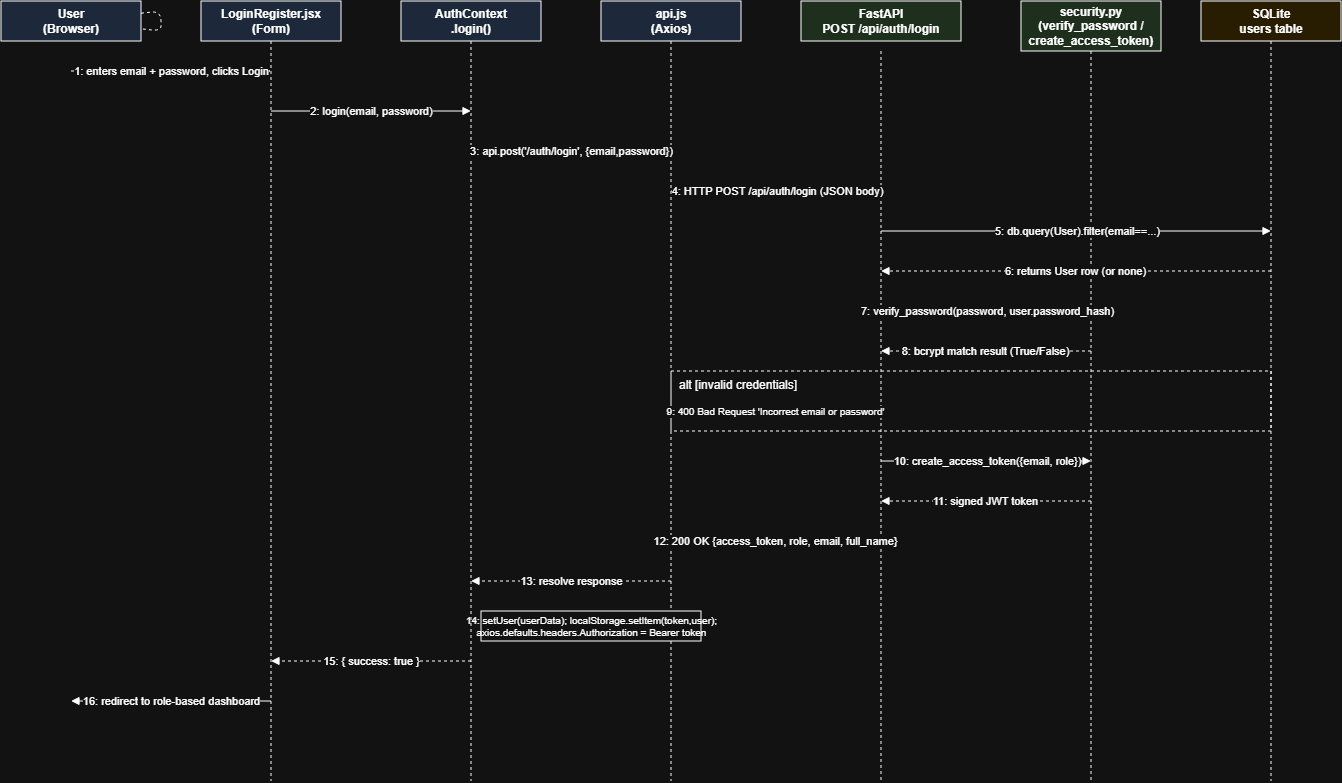

The diagram above was exported from draw.io. Its source (the exported page's mxGraphModel, read from the mxfile embedded in the PNG):
<mxGraphModel dx="2402" dy="1340" grid="1" gridSize="10" guides="1" tooltips="1" connect="1" arrows="1" fold="1" page="1" pageScale="1" pageWidth="850" pageHeight="1100" math="0" shadow="0">
  <root>
    <mxCell id="0" />
    <mxCell id="1" parent="0" />
    <mxCell id="fmSGFofgnW-DWfBabr53-1" parent="1" style="rounded=0;whiteSpace=wrap;html=1;fillColor=#dae8fc;fontStyle=1;" value="User&#10;(Browser)" vertex="1">
      <mxGeometry height="40" width="140" x="20" y="40" as="geometry" />
    </mxCell>
    <mxCell id="fmSGFofgnW-DWfBabr53-2" parent="1" style="rounded=0;whiteSpace=wrap;html=1;fillColor=#dae8fc;fontStyle=1;" value="LoginRegister.jsx&#10;(Form)" vertex="1">
      <mxGeometry height="40" width="140" x="220" y="40" as="geometry" />
    </mxCell>
    <mxCell id="fmSGFofgnW-DWfBabr53-3" parent="1" style="rounded=0;whiteSpace=wrap;html=1;fillColor=#dae8fc;fontStyle=1;" value="AuthContext&#10;.login()" vertex="1">
      <mxGeometry height="40" width="140" x="420" y="40" as="geometry" />
    </mxCell>
    <mxCell id="fmSGFofgnW-DWfBabr53-4" parent="1" style="rounded=0;whiteSpace=wrap;html=1;fillColor=#dae8fc;fontStyle=1;" value="api.js&#10;(Axios)" vertex="1">
      <mxGeometry height="40" width="140" x="620" y="40" as="geometry" />
    </mxCell>
    <mxCell id="fmSGFofgnW-DWfBabr53-5" parent="1" style="rounded=0;whiteSpace=wrap;html=1;fillColor=#d5e8d4;fontStyle=1;" value="FastAPI&#10;POST /api/auth/login" vertex="1">
      <mxGeometry height="40" width="160" x="820" y="40" as="geometry" />
    </mxCell>
    <mxCell id="fmSGFofgnW-DWfBabr53-6" parent="1" style="rounded=0;whiteSpace=wrap;html=1;fillColor=#d5e8d4;fontStyle=1;" value="security.py&#10;(verify_password /&#10;create_access_token)" vertex="1">
      <mxGeometry height="50" width="140" x="1040" y="40" as="geometry" />
    </mxCell>
    <mxCell id="fmSGFofgnW-DWfBabr53-7" parent="1" style="rounded=0;whiteSpace=wrap;html=1;fillColor=#fff2cc;fontStyle=1;" value="SQLite&#10;users table" vertex="1">
      <mxGeometry height="40" width="140" x="1220" y="40" as="geometry" />
    </mxCell>
    <mxCell id="fmSGFofgnW-DWfBabr53-8" edge="1" parent="1" source="fmSGFofgnW-DWfBabr53-1" style="html=1;endArrow=none;dashed=1;" target="fmSGFofgnW-DWfBabr53-1">
      <mxGeometry relative="1" as="geometry">
        <mxPoint x="90" y="80" as="sourcePoint" />
        <mxPoint x="90" y="820" as="targetPoint" />
      </mxGeometry>
    </mxCell>
    <mxCell id="fmSGFofgnW-DWfBabr53-9" edge="1" parent="1" style="html=1;endArrow=none;dashed=1;">
      <mxGeometry relative="1" as="geometry">
        <mxPoint x="290" y="80" as="sourcePoint" />
        <mxPoint x="290" y="820" as="targetPoint" />
      </mxGeometry>
    </mxCell>
    <mxCell id="fmSGFofgnW-DWfBabr53-10" edge="1" parent="1" style="html=1;endArrow=none;dashed=1;">
      <mxGeometry relative="1" as="geometry">
        <mxPoint x="490" y="80" as="sourcePoint" />
        <mxPoint x="490" y="820" as="targetPoint" />
      </mxGeometry>
    </mxCell>
    <mxCell id="fmSGFofgnW-DWfBabr53-11" edge="1" parent="1" style="html=1;endArrow=none;dashed=1;">
      <mxGeometry relative="1" as="geometry">
        <mxPoint x="690" y="80" as="sourcePoint" />
        <mxPoint x="690" y="820" as="targetPoint" />
      </mxGeometry>
    </mxCell>
    <mxCell id="fmSGFofgnW-DWfBabr53-12" edge="1" parent="1" style="html=1;endArrow=none;dashed=1;">
      <mxGeometry relative="1" as="geometry">
        <mxPoint x="900" y="90" as="sourcePoint" />
        <mxPoint x="900" y="820" as="targetPoint" />
      </mxGeometry>
    </mxCell>
    <mxCell id="fmSGFofgnW-DWfBabr53-13" edge="1" parent="1" style="html=1;endArrow=none;dashed=1;">
      <mxGeometry relative="1" as="geometry">
        <mxPoint x="1110" y="90" as="sourcePoint" />
        <mxPoint x="1110" y="820" as="targetPoint" />
      </mxGeometry>
    </mxCell>
    <mxCell id="fmSGFofgnW-DWfBabr53-14" edge="1" parent="1" style="html=1;endArrow=none;dashed=1;">
      <mxGeometry relative="1" as="geometry">
        <mxPoint x="1290" y="80" as="sourcePoint" />
        <mxPoint x="1290" y="820" as="targetPoint" />
      </mxGeometry>
    </mxCell>
    <mxCell id="fmSGFofgnW-DWfBabr53-15" edge="1" parent="1" style="html=1;endArrow=block;fontSize=11;" value="1: enters email + password, clicks Login">
      <mxGeometry relative="1" as="geometry">
        <mxPoint x="90" y="110" as="sourcePoint" />
        <mxPoint x="290" y="110" as="targetPoint" />
      </mxGeometry>
    </mxCell>
    <mxCell id="fmSGFofgnW-DWfBabr53-16" edge="1" parent="1" style="html=1;endArrow=block;fontSize=11;" value="2: login(email, password)">
      <mxGeometry relative="1" as="geometry">
        <mxPoint x="290" y="150" as="sourcePoint" />
        <mxPoint x="490" y="150" as="targetPoint" />
      </mxGeometry>
    </mxCell>
    <mxCell id="fmSGFofgnW-DWfBabr53-17" edge="1" parent="1" style="html=1;endArrow=block;fontSize=11;" value="3: api.post('/auth/login', {email,password})">
      <mxGeometry relative="1" as="geometry">
        <mxPoint x="490" y="190" as="sourcePoint" />
        <mxPoint x="690" y="190" as="targetPoint" />
      </mxGeometry>
    </mxCell>
    <mxCell id="fmSGFofgnW-DWfBabr53-18" edge="1" parent="1" style="html=1;endArrow=block;fontSize=11;" value="4: HTTP POST /api/auth/login (JSON body)">
      <mxGeometry relative="1" as="geometry">
        <mxPoint x="690" y="230" as="sourcePoint" />
        <mxPoint x="900" y="230" as="targetPoint" />
      </mxGeometry>
    </mxCell>
    <mxCell id="fmSGFofgnW-DWfBabr53-19" edge="1" parent="1" style="html=1;endArrow=block;fontSize=11;" value="5: db.query(User).filter(email==...)">
      <mxGeometry relative="1" as="geometry">
        <mxPoint x="900" y="270" as="sourcePoint" />
        <mxPoint x="1290" y="270" as="targetPoint" />
      </mxGeometry>
    </mxCell>
    <mxCell id="fmSGFofgnW-DWfBabr53-20" edge="1" parent="1" style="html=1;endArrow=block;dashed=1;fontSize=11;" value="6: returns User row (or none)">
      <mxGeometry relative="1" as="geometry">
        <mxPoint x="1290" y="310" as="sourcePoint" />
        <mxPoint x="900" y="310" as="targetPoint" />
      </mxGeometry>
    </mxCell>
    <mxCell id="fmSGFofgnW-DWfBabr53-21" edge="1" parent="1" style="html=1;endArrow=block;fontSize=11;" value="7: verify_password(password, user.password_hash)">
      <mxGeometry relative="1" as="geometry">
        <mxPoint x="900" y="350" as="sourcePoint" />
        <mxPoint x="1110" y="350" as="targetPoint" />
      </mxGeometry>
    </mxCell>
    <mxCell id="fmSGFofgnW-DWfBabr53-22" edge="1" parent="1" style="html=1;endArrow=block;dashed=1;fontSize=11;" value="8: bcrypt match result (True/False)">
      <mxGeometry relative="1" as="geometry">
        <mxPoint x="1110" y="390" as="sourcePoint" />
        <mxPoint x="900" y="390" as="targetPoint" />
      </mxGeometry>
    </mxCell>
    <mxCell id="fmSGFofgnW-DWfBabr53-23" parent="1" style="rounded=0;whiteSpace=wrap;html=1;fillColor=none;verticalAlign=top;align=left;spacingLeft=6;dashed=1;" value="alt  [invalid credentials]" vertex="1">
      <mxGeometry height="60" width="600" x="690" y="410" as="geometry" />
    </mxCell>
    <mxCell id="fmSGFofgnW-DWfBabr53-24" edge="1" parent="1" style="html=1;endArrow=block;dashed=1;fontSize=10;" value="9: 400 Bad Request 'Incorrect email or password'">
      <mxGeometry relative="1" as="geometry">
        <mxPoint x="900" y="450" as="sourcePoint" />
        <mxPoint x="690" y="450" as="targetPoint" />
      </mxGeometry>
    </mxCell>
    <mxCell id="fmSGFofgnW-DWfBabr53-25" edge="1" parent="1" style="html=1;endArrow=block;fontSize=11;" value="10: create_access_token({email, role})">
      <mxGeometry relative="1" as="geometry">
        <mxPoint x="900" y="500" as="sourcePoint" />
        <mxPoint x="1110" y="500" as="targetPoint" />
      </mxGeometry>
    </mxCell>
    <mxCell id="fmSGFofgnW-DWfBabr53-26" edge="1" parent="1" style="html=1;endArrow=block;dashed=1;fontSize=11;" value="11: signed JWT token">
      <mxGeometry relative="1" as="geometry">
        <mxPoint x="1110" y="540" as="sourcePoint" />
        <mxPoint x="900" y="540" as="targetPoint" />
      </mxGeometry>
    </mxCell>
    <mxCell id="fmSGFofgnW-DWfBabr53-27" edge="1" parent="1" style="html=1;endArrow=block;dashed=1;fontSize=11;" value="12: 200 OK {access_token, role, email, full_name}">
      <mxGeometry relative="1" as="geometry">
        <mxPoint x="900" y="580" as="sourcePoint" />
        <mxPoint x="690" y="580" as="targetPoint" />
      </mxGeometry>
    </mxCell>
    <mxCell id="fmSGFofgnW-DWfBabr53-28" edge="1" parent="1" style="html=1;endArrow=block;dashed=1;fontSize=11;" value="13: resolve response">
      <mxGeometry relative="1" as="geometry">
        <mxPoint x="690" y="620" as="sourcePoint" />
        <mxPoint x="490" y="620" as="targetPoint" />
      </mxGeometry>
    </mxCell>
    <mxCell id="fmSGFofgnW-DWfBabr53-29" parent="1" style="html=1;endArrow=none;fontSize=10;" value="14: setUser(userData); localStorage.setItem(token,user);&#10;axios.defaults.headers.Authorization = Bearer token" vertex="1">
      <mxGeometry height="30" width="220" x="500" y="650" as="geometry" />
    </mxCell>
    <mxCell id="fmSGFofgnW-DWfBabr53-30" edge="1" parent="1" style="html=1;endArrow=block;dashed=1;fontSize=11;" value="15: { success: true }">
      <mxGeometry relative="1" as="geometry">
        <mxPoint x="490" y="700" as="sourcePoint" />
        <mxPoint x="290" y="700" as="targetPoint" />
      </mxGeometry>
    </mxCell>
    <mxCell id="fmSGFofgnW-DWfBabr53-31" edge="1" parent="1" style="html=1;endArrow=block;fontSize=11;" value="16: redirect to role-based dashboard">
      <mxGeometry relative="1" as="geometry">
        <mxPoint x="290" y="740" as="sourcePoint" />
        <mxPoint x="90" y="740" as="targetPoint" />
      </mxGeometry>
    </mxCell>
  </root>
</mxGraphModel>